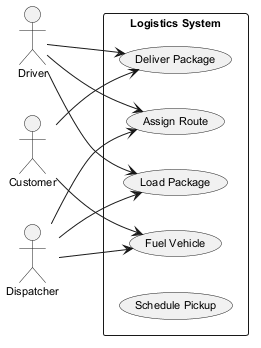

The diagram above was rendered by PlantUML. Its source (embedded in the PNG):
@startuml
skinparam backgroundColor #FFFFFF
skinparam classBackgroundColor #F1F8E9
skinparam classBorderColor #33691E
skinparam defaultFontSize 11
left to right direction
actor "Driver" as D
actor "Customer" as C
actor "Dispatcher" as D1
rectangle "Logistics System" {
  usecase "Deliver Package" as UC_DeliverPackage
  usecase "Assign Route" as UC_AssignRoute
  usecase "Load Package" as UC_LoadPackage
  usecase "Fuel Vehicle" as UC_FuelVehicle
  usecase "Schedule Pickup" as UC_SchedulePickup
}
D --> UC_LoadPackage
D --> UC_AssignRoute
D --> UC_DeliverPackage
C --> UC_FuelVehicle
C --> UC_DeliverPackage
D1 --> UC_FuelVehicle
D1 --> UC_AssignRoute
D1 --> UC_LoadPackage
@enduml